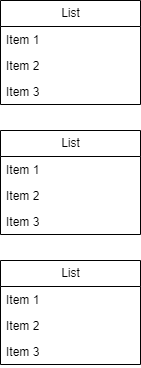

The diagram above was exported from draw.io. Its source (the exported page's mxGraphModel, read from the mxfile embedded in the PNG):
<mxGraphModel dx="1180" dy="779" grid="1" gridSize="10" guides="1" tooltips="1" connect="1" arrows="1" fold="1" page="1" pageScale="1" pageWidth="850" pageHeight="1100" math="0" shadow="0">
  <root>
    <mxCell id="0" />
    <mxCell id="1" parent="0" />
    <mxCell id="7" value="List" style="swimlane;fontStyle=0;childLayout=stackLayout;horizontal=1;startSize=26;fillColor=none;horizontalStack=0;resizeParent=1;resizeParentMax=0;resizeLast=0;collapsible=1;marginBottom=0;html=1;" vertex="1" parent="1">
      <mxGeometry x="170" y="290" width="140" height="104" as="geometry" />
    </mxCell>
    <mxCell id="8" value="Item 1" style="text;strokeColor=none;fillColor=none;align=left;verticalAlign=top;spacingLeft=4;spacingRight=4;overflow=hidden;rotatable=0;points=[[0,0.5],[1,0.5]];portConstraint=eastwest;whiteSpace=wrap;html=1;" vertex="1" parent="7">
      <mxGeometry y="26" width="140" height="26" as="geometry" />
    </mxCell>
    <mxCell id="9" value="Item 2" style="text;strokeColor=none;fillColor=none;align=left;verticalAlign=top;spacingLeft=4;spacingRight=4;overflow=hidden;rotatable=0;points=[[0,0.5],[1,0.5]];portConstraint=eastwest;whiteSpace=wrap;html=1;" vertex="1" parent="7">
      <mxGeometry y="52" width="140" height="26" as="geometry" />
    </mxCell>
    <mxCell id="10" value="Item 3" style="text;strokeColor=none;fillColor=none;align=left;verticalAlign=top;spacingLeft=4;spacingRight=4;overflow=hidden;rotatable=0;points=[[0,0.5],[1,0.5]];portConstraint=eastwest;whiteSpace=wrap;html=1;" vertex="1" parent="7">
      <mxGeometry y="78" width="140" height="26" as="geometry" />
    </mxCell>
    <mxCell id="11" value="List" style="swimlane;fontStyle=0;childLayout=stackLayout;horizontal=1;startSize=26;fillColor=none;horizontalStack=0;resizeParent=1;resizeParentMax=0;resizeLast=0;collapsible=1;marginBottom=0;html=1;" vertex="1" parent="1">
      <mxGeometry x="170" y="160" width="140" height="104" as="geometry" />
    </mxCell>
    <mxCell id="12" value="Item 1" style="text;strokeColor=none;fillColor=none;align=left;verticalAlign=top;spacingLeft=4;spacingRight=4;overflow=hidden;rotatable=0;points=[[0,0.5],[1,0.5]];portConstraint=eastwest;whiteSpace=wrap;html=1;" vertex="1" parent="11">
      <mxGeometry y="26" width="140" height="26" as="geometry" />
    </mxCell>
    <mxCell id="13" value="Item 2" style="text;strokeColor=none;fillColor=none;align=left;verticalAlign=top;spacingLeft=4;spacingRight=4;overflow=hidden;rotatable=0;points=[[0,0.5],[1,0.5]];portConstraint=eastwest;whiteSpace=wrap;html=1;" vertex="1" parent="11">
      <mxGeometry y="52" width="140" height="26" as="geometry" />
    </mxCell>
    <mxCell id="14" value="Item 3" style="text;strokeColor=none;fillColor=none;align=left;verticalAlign=top;spacingLeft=4;spacingRight=4;overflow=hidden;rotatable=0;points=[[0,0.5],[1,0.5]];portConstraint=eastwest;whiteSpace=wrap;html=1;" vertex="1" parent="11">
      <mxGeometry y="78" width="140" height="26" as="geometry" />
    </mxCell>
    <mxCell id="15" value="List" style="swimlane;fontStyle=0;childLayout=stackLayout;horizontal=1;startSize=26;fillColor=none;horizontalStack=0;resizeParent=1;resizeParentMax=0;resizeLast=0;collapsible=1;marginBottom=0;html=1;" vertex="1" parent="1">
      <mxGeometry x="170" y="420" width="140" height="104" as="geometry" />
    </mxCell>
    <mxCell id="16" value="Item 1" style="text;strokeColor=none;fillColor=none;align=left;verticalAlign=top;spacingLeft=4;spacingRight=4;overflow=hidden;rotatable=0;points=[[0,0.5],[1,0.5]];portConstraint=eastwest;whiteSpace=wrap;html=1;" vertex="1" parent="15">
      <mxGeometry y="26" width="140" height="26" as="geometry" />
    </mxCell>
    <mxCell id="17" value="Item 2" style="text;strokeColor=none;fillColor=none;align=left;verticalAlign=top;spacingLeft=4;spacingRight=4;overflow=hidden;rotatable=0;points=[[0,0.5],[1,0.5]];portConstraint=eastwest;whiteSpace=wrap;html=1;" vertex="1" parent="15">
      <mxGeometry y="52" width="140" height="26" as="geometry" />
    </mxCell>
    <mxCell id="18" value="Item 3" style="text;strokeColor=none;fillColor=none;align=left;verticalAlign=top;spacingLeft=4;spacingRight=4;overflow=hidden;rotatable=0;points=[[0,0.5],[1,0.5]];portConstraint=eastwest;whiteSpace=wrap;html=1;" vertex="1" parent="15">
      <mxGeometry y="78" width="140" height="26" as="geometry" />
    </mxCell>
  </root>
</mxGraphModel>